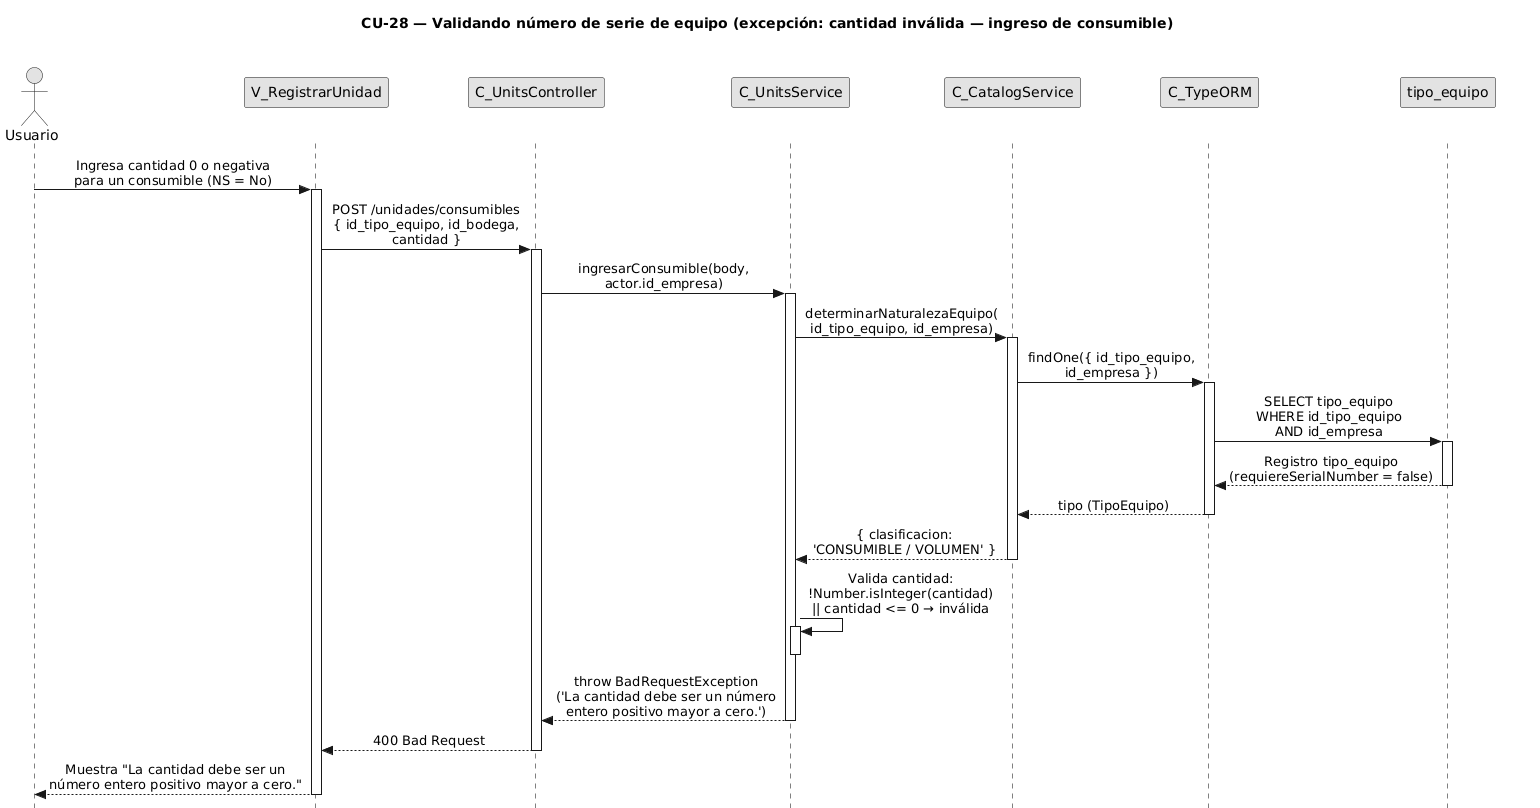

The diagram above was rendered by PlantUML. Its source (embedded in the PNG):
@startuml CU28-exc-cantidad-invalida
title CU-28 — Validando número de serie de equipo (excepción: cantidad inválida — ingreso de consumible)

skinparam style strictuml
skinparam monochrome true
skinparam shadowing false
skinparam sequenceMessageAlign center
<style>
sequenceDiagram {
  participant {
    Margin 35
  }
  actor {
    Margin 15
  }
}
</style>
skinparam sequence {
  MessageAlign center
  LifeLineBorderColor black
}
hide footbox

actor "Usuario" as user
participant "V_RegistrarUnidad" as view
participant "C_UnitsController" as ctrl
participant "C_UnitsService" as units
participant "C_CatalogService" as catalog
participant "C_TypeORM" as orm
participant "tipo_equipo" as tent

user -> view : Ingresa cantidad 0 o negativa\npara un consumible (NS = No)
activate view

view -> ctrl : POST /unidades/consumibles\n{ id_tipo_equipo, id_bodega,\ncantidad }
activate ctrl

ctrl -> units : ingresarConsumible(body,\nactor.id_empresa)
activate units

units -> catalog : determinarNaturalezaEquipo(\nid_tipo_equipo, id_empresa)
activate catalog

catalog -> orm : findOne({ id_tipo_equipo,\nid_empresa })
activate orm

orm -> tent : SELECT tipo_equipo\nWHERE id_tipo_equipo\nAND id_empresa
activate tent
tent --> orm : Registro tipo_equipo\n(requiereSerialNumber = false)
deactivate tent

orm --> catalog : tipo (TipoEquipo)
deactivate orm

catalog --> units : { clasificacion:\n'CONSUMIBLE / VOLUMEN' }
deactivate catalog

units -> units : Valida cantidad:\n!Number.isInteger(cantidad)\n|| cantidad <= 0 → inválida
activate units
deactivate units

units --> ctrl : throw BadRequestException\n('La cantidad debe ser un número\nentero positivo mayor a cero.')
deactivate units

ctrl --> view : 400 Bad Request
deactivate ctrl

view --> user : Muestra "La cantidad debe ser un\nnúmero entero positivo mayor a cero."
deactivate view

@enduml